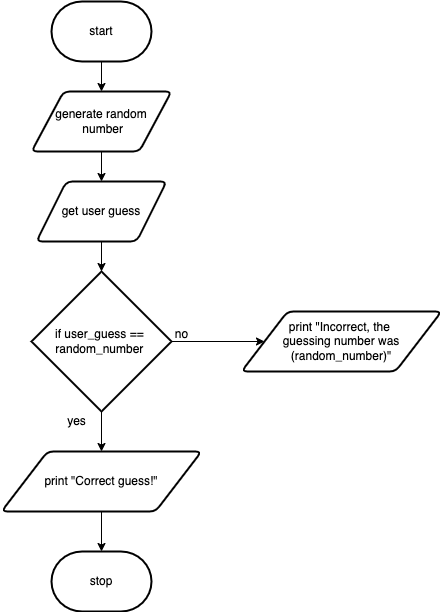

The diagram above was exported from draw.io. Its source (the exported page's mxGraphModel, read from the mxfile embedded in the PNG):
<mxGraphModel dx="797" dy="759" grid="1" gridSize="10" guides="1" tooltips="1" connect="1" arrows="1" fold="1" page="1" pageScale="1" pageWidth="827" pageHeight="1169" math="0" shadow="0">
  <root>
    <mxCell id="0" />
    <mxCell id="1" parent="0" />
    <mxCell id="11" style="edgeStyle=none;html=1;exitX=0.5;exitY=1;exitDx=0;exitDy=0;exitPerimeter=0;" parent="1" source="2" target="6" edge="1">
      <mxGeometry relative="1" as="geometry" />
    </mxCell>
    <mxCell id="2" value="start" style="strokeWidth=2;html=1;shape=mxgraph.flowchart.terminator;whiteSpace=wrap;" parent="1" vertex="1">
      <mxGeometry x="180" y="60" width="100" height="60" as="geometry" />
    </mxCell>
    <mxCell id="13" style="edgeStyle=none;html=1;exitX=0.5;exitY=1;exitDx=0;exitDy=0;" parent="1" source="4" target="5" edge="1">
      <mxGeometry relative="1" as="geometry" />
    </mxCell>
    <mxCell id="4" value="get user guess" style="shape=parallelogram;html=1;strokeWidth=2;perimeter=parallelogramPerimeter;whiteSpace=wrap;rounded=1;arcSize=12;size=0.23;" parent="1" vertex="1">
      <mxGeometry x="165" y="240" width="130" height="60" as="geometry" />
    </mxCell>
    <mxCell id="8" style="edgeStyle=none;html=1;exitX=1;exitY=0.5;exitDx=0;exitDy=0;exitPerimeter=0;" parent="1" source="5" target="7" edge="1">
      <mxGeometry relative="1" as="geometry" />
    </mxCell>
    <mxCell id="10" style="edgeStyle=none;html=1;exitX=0.5;exitY=1;exitDx=0;exitDy=0;exitPerimeter=0;" parent="1" source="5" target="9" edge="1">
      <mxGeometry relative="1" as="geometry" />
    </mxCell>
    <mxCell id="5" value="if user_guess == &lt;br&gt;random_number&amp;nbsp;" style="strokeWidth=2;html=1;shape=mxgraph.flowchart.decision;whiteSpace=wrap;" parent="1" vertex="1">
      <mxGeometry x="160" y="330" width="140" height="140" as="geometry" />
    </mxCell>
    <mxCell id="12" style="edgeStyle=none;html=1;exitX=0.5;exitY=1;exitDx=0;exitDy=0;" parent="1" source="6" target="4" edge="1">
      <mxGeometry relative="1" as="geometry" />
    </mxCell>
    <mxCell id="6" value="generate random&lt;br&gt;&amp;nbsp;number" style="shape=parallelogram;html=1;strokeWidth=2;perimeter=parallelogramPerimeter;whiteSpace=wrap;rounded=1;arcSize=12;size=0.23;" parent="1" vertex="1">
      <mxGeometry x="160" y="150" width="140" height="60" as="geometry" />
    </mxCell>
    <mxCell id="7" value="print &quot;Incorrect, the &lt;br&gt;guessing number was (random_number)&quot;" style="shape=parallelogram;html=1;strokeWidth=2;perimeter=parallelogramPerimeter;whiteSpace=wrap;rounded=1;arcSize=12;size=0.23;" parent="1" vertex="1">
      <mxGeometry x="370" y="370" width="200" height="60" as="geometry" />
    </mxCell>
    <mxCell id="16" style="edgeStyle=none;html=1;exitX=0.5;exitY=1;exitDx=0;exitDy=0;" parent="1" source="9" target="14" edge="1">
      <mxGeometry relative="1" as="geometry" />
    </mxCell>
    <mxCell id="9" value="print &quot;Correct guess!&quot;" style="shape=parallelogram;html=1;strokeWidth=2;perimeter=parallelogramPerimeter;whiteSpace=wrap;rounded=1;arcSize=12;size=0.23;" parent="1" vertex="1">
      <mxGeometry x="130" y="510" width="200" height="60" as="geometry" />
    </mxCell>
    <mxCell id="14" value="stop" style="strokeWidth=2;html=1;shape=mxgraph.flowchart.terminator;whiteSpace=wrap;" parent="1" vertex="1">
      <mxGeometry x="180" y="610" width="100" height="60" as="geometry" />
    </mxCell>
    <mxCell id="17" value="yes" style="text;html=1;resizable=0;autosize=1;align=center;verticalAlign=middle;points=[];fillColor=none;strokeColor=none;rounded=0;" parent="1" vertex="1">
      <mxGeometry x="190" y="470" width="30" height="20" as="geometry" />
    </mxCell>
    <mxCell id="18" value="&lt;br&gt;no" style="text;html=1;resizable=0;autosize=1;align=center;verticalAlign=middle;points=[];fillColor=none;strokeColor=none;rounded=0;" parent="1" vertex="1">
      <mxGeometry x="295" y="370" width="30" height="30" as="geometry" />
    </mxCell>
  </root>
</mxGraphModel>